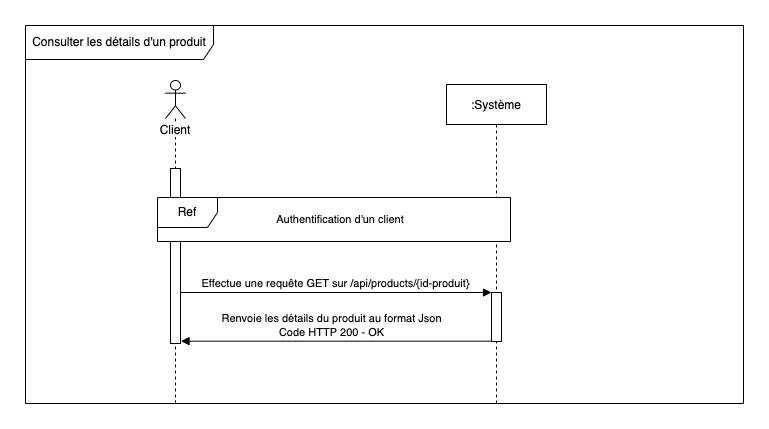

The diagram above was exported from draw.io. Its source (the exported page's mxGraphModel, read from the mxfile embedded in the PNG):
<mxGraphModel dx="1426" dy="860" grid="0" gridSize="10" guides="1" tooltips="1" connect="1" arrows="1" fold="1" page="0" pageScale="1" pageWidth="827" pageHeight="1169" background="#FFFFFF" math="0" shadow="0">
  <root>
    <mxCell id="IFNbbmffIdJuwIhjAF-A-0" />
    <mxCell id="IFNbbmffIdJuwIhjAF-A-1" parent="IFNbbmffIdJuwIhjAF-A-0" />
    <mxCell id="TbHfHnAT2OA3Sh_-AiZF-0" value="Consulter les détails d'un produit" style="shape=umlFrame;whiteSpace=wrap;html=1;width=188;height=34;strokeColor=default;" parent="IFNbbmffIdJuwIhjAF-A-1" vertex="1">
      <mxGeometry x="37" y="21" width="718" height="378" as="geometry" />
    </mxCell>
    <mxCell id="TbHfHnAT2OA3Sh_-AiZF-1" value=":Système" style="shape=umlLifeline;perimeter=lifelinePerimeter;container=1;collapsible=0;recursiveResize=0;rounded=0;shadow=0;strokeWidth=1;" parent="IFNbbmffIdJuwIhjAF-A-1" vertex="1">
      <mxGeometry x="458" y="80" width="100" height="319" as="geometry" />
    </mxCell>
    <mxCell id="TbHfHnAT2OA3Sh_-AiZF-2" value="" style="points=[];perimeter=orthogonalPerimeter;rounded=0;shadow=0;strokeWidth=1;" parent="TbHfHnAT2OA3Sh_-AiZF-1" vertex="1">
      <mxGeometry x="45" y="208" width="10" height="49" as="geometry" />
    </mxCell>
    <mxCell id="TbHfHnAT2OA3Sh_-AiZF-3" value="Effectue une requête GET sur /api/products/{id-produit}" style="verticalAlign=bottom;endArrow=block;shadow=0;strokeWidth=1;" parent="IFNbbmffIdJuwIhjAF-A-1" target="TbHfHnAT2OA3Sh_-AiZF-2" edge="1">
      <mxGeometry relative="1" as="geometry">
        <mxPoint x="192.5" y="288" as="sourcePoint" />
        <mxPoint x="470" y="288" as="targetPoint" />
      </mxGeometry>
    </mxCell>
    <mxCell id="TbHfHnAT2OA3Sh_-AiZF-4" value="" style="rounded=0;orthogonalLoop=1;jettySize=auto;html=1;startArrow=none;startFill=0;endArrow=block;endFill=1;" parent="IFNbbmffIdJuwIhjAF-A-1" source="TbHfHnAT2OA3Sh_-AiZF-2" edge="1">
      <mxGeometry relative="1" as="geometry">
        <mxPoint x="192.5" y="336.67999999999984" as="targetPoint" />
        <mxPoint x="469.6700000000001" y="336.67999999999995" as="sourcePoint" />
      </mxGeometry>
    </mxCell>
    <mxCell id="TbHfHnAT2OA3Sh_-AiZF-5" value="Renvoie les détails du produit au format Json&lt;br&gt;Code HTTP 200 - OK" style="edgeLabel;html=1;align=center;verticalAlign=middle;resizable=0;points=[];" parent="TbHfHnAT2OA3Sh_-AiZF-4" vertex="1" connectable="0">
      <mxGeometry x="0.0846" relative="1" as="geometry">
        <mxPoint x="7" y="-16" as="offset" />
      </mxGeometry>
    </mxCell>
    <mxCell id="TbHfHnAT2OA3Sh_-AiZF-6" value="&lt;span style=&quot;background-color: rgb(255 , 255 , 255)&quot;&gt;Client&lt;/span&gt;" style="shape=umlLifeline;participant=umlActor;perimeter=lifelinePerimeter;whiteSpace=wrap;html=1;container=1;collapsible=0;recursiveResize=0;verticalAlign=top;spacingTop=36;outlineConnect=0;size=38;" parent="IFNbbmffIdJuwIhjAF-A-1" vertex="1">
      <mxGeometry x="177" y="76" width="20" height="322" as="geometry" />
    </mxCell>
    <mxCell id="TbHfHnAT2OA3Sh_-AiZF-7" value="" style="html=1;points=[];perimeter=orthogonalPerimeter;" parent="TbHfHnAT2OA3Sh_-AiZF-6" vertex="1">
      <mxGeometry x="5" y="88" width="10" height="175" as="geometry" />
    </mxCell>
    <mxCell id="TbHfHnAT2OA3Sh_-AiZF-8" value="Ref" style="shape=umlFrame;whiteSpace=wrap;html=1;swimlaneFillColor=#FFFFFF;" parent="IFNbbmffIdJuwIhjAF-A-1" vertex="1">
      <mxGeometry x="169" y="193" width="353" height="44" as="geometry" />
    </mxCell>
    <mxCell id="TbHfHnAT2OA3Sh_-AiZF-9" value="Authentification d'un client" style="text;html=1;strokeColor=none;fillColor=none;align=center;verticalAlign=middle;whiteSpace=wrap;rounded=0;labelBackgroundColor=#FFFFFF;fontFamily=Helvetica;fontSize=11;fontColor=default;" parent="IFNbbmffIdJuwIhjAF-A-1" vertex="1">
      <mxGeometry x="244.5" y="200" width="214" height="30" as="geometry" />
    </mxCell>
  </root>
</mxGraphModel>